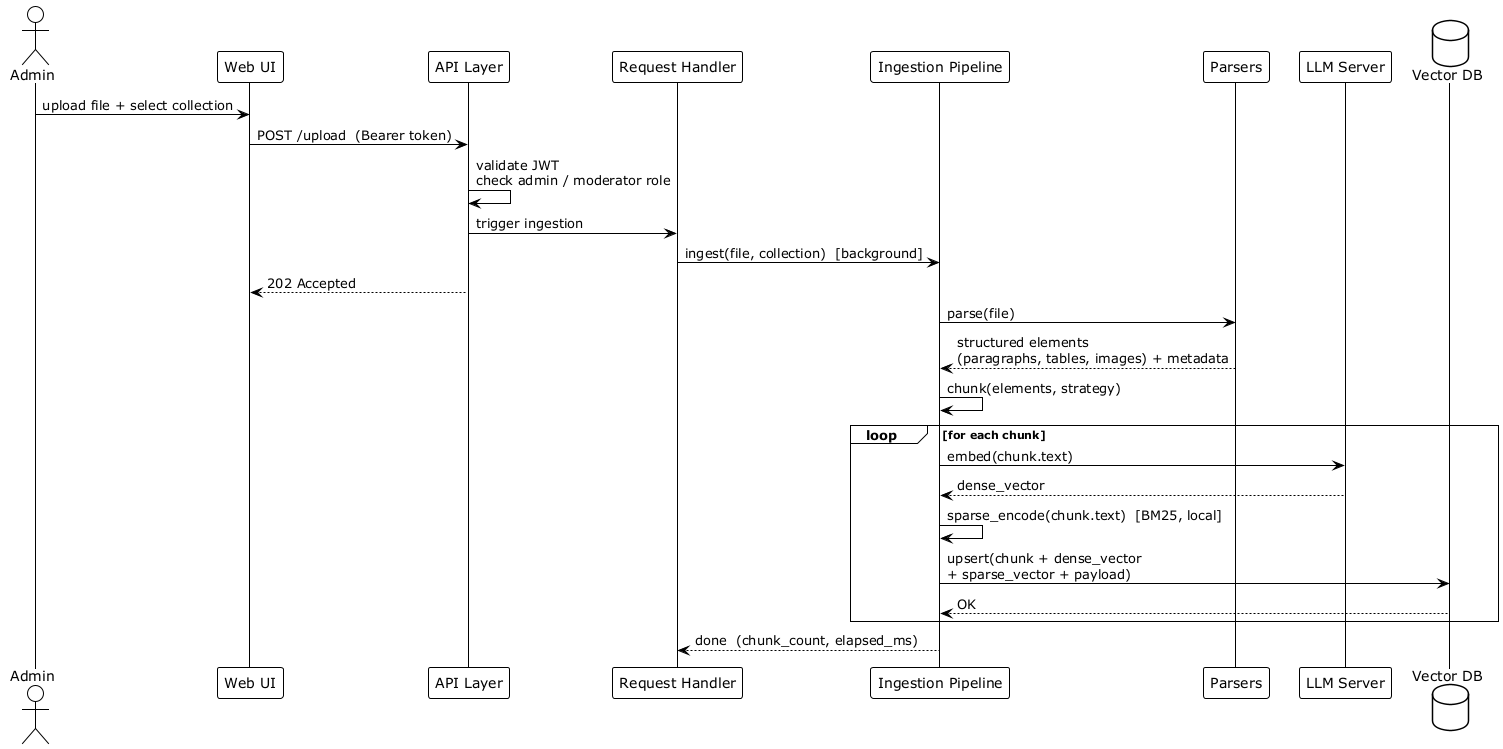

The diagram above was rendered by PlantUML. Its source (embedded in the PNG):
@startuml Document Ingestion
!theme plain
skinparam responseMessageBelowArrow true
skinparam sequenceMessageAlign left

actor "Admin" as ADM
participant "Web UI" as UI
participant "API Layer" as API
participant "Request Handler" as RH
participant "Ingestion Pipeline" as ING
participant "Parsers" as PAR
participant "LLM Server" as LLM
database "Vector DB" as VDB

ADM -> UI : upload file + select collection
UI -> API : POST /upload  (Bearer token)
API -> API : validate JWT\ncheck admin / moderator role
API -> RH : trigger ingestion
RH -> ING : ingest(file, collection)  [background]
API --> UI : 202 Accepted

ING -> PAR : parse(file)
PAR --> ING : structured elements\n(paragraphs, tables, images) + metadata

ING -> ING : chunk(elements, strategy)

loop for each chunk
  ING -> LLM : embed(chunk.text)
  LLM --> ING : dense_vector
  ING -> ING : sparse_encode(chunk.text)  [BM25, local]
  ING -> VDB : upsert(chunk + dense_vector\n+ sparse_vector + payload)
  VDB --> ING : OK
end

ING --> RH : done  (chunk_count, elapsed_ms)
@enduml